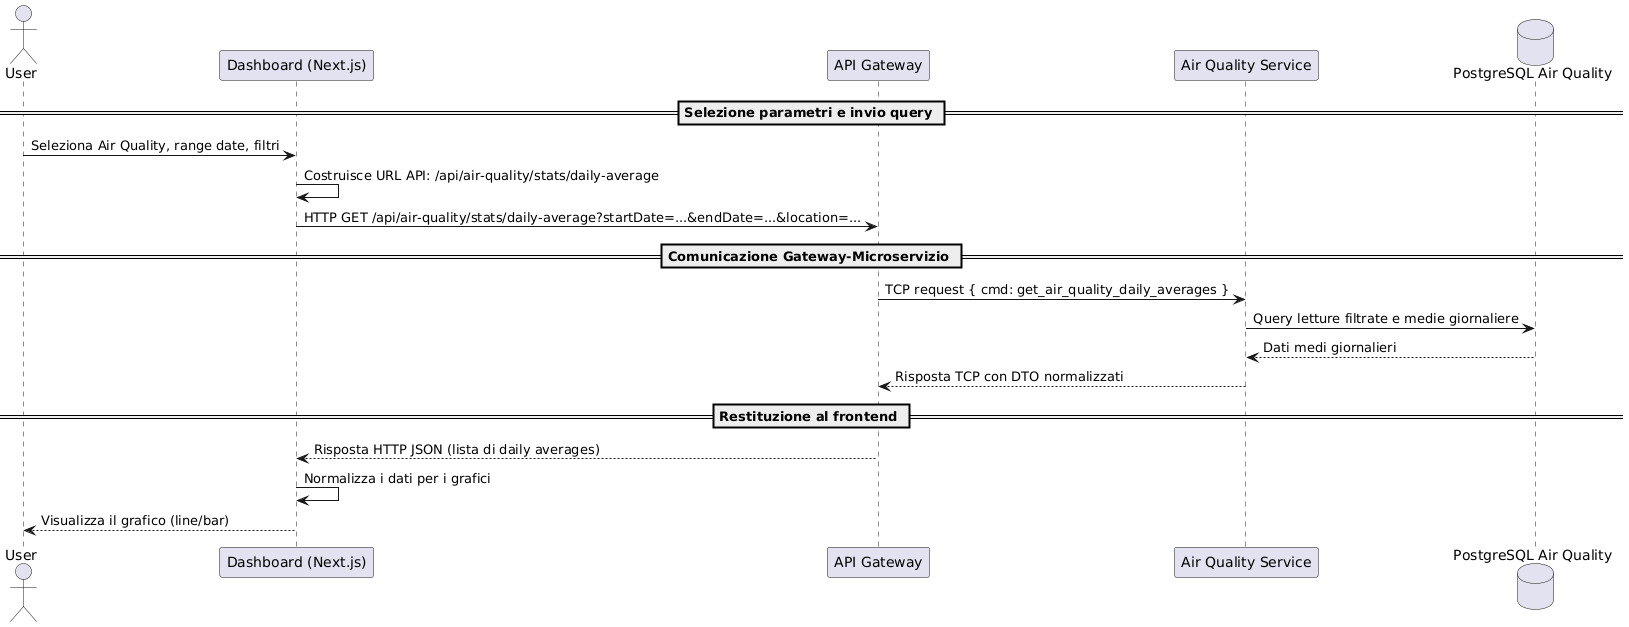

The diagram above was rendered by PlantUML. Its source (embedded in the PNG):
@startuml
actor User
participant "Dashboard (Next.js)" as FE
participant "API Gateway" as GW
participant "Air Quality Service" as AQS
database "PostgreSQL Air Quality" as DB

== Selezione parametri e invio query ==

User -> FE : Seleziona Air Quality, range date, filtri
FE -> FE : Costruisce URL API: /api/air-quality/stats/daily-average
FE -> GW : HTTP GET /api/air-quality/stats/daily-average?startDate=...&endDate=...&location=...

== Comunicazione Gateway-Microservizio ==

GW -> AQS : TCP request { cmd: get_air_quality_daily_averages }
AQS -> DB : Query letture filtrate e medie giornaliere
DB --> AQS : Dati medi giornalieri
AQS --> GW : Risposta TCP con DTO normalizzati

== Restituzione al frontend ==

GW --> FE : Risposta HTTP JSON (lista di daily averages)
FE -> FE : Normalizza i dati per i grafici
FE --> User : Visualizza il grafico (line/bar)
@enduml